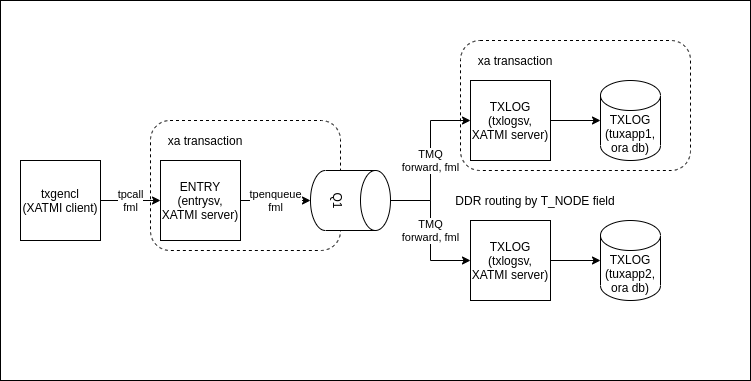

The diagram above was exported from draw.io. Its source (the exported page's mxGraphModel, read from the mxfile embedded in the PNG):
<mxGraphModel dx="1102" dy="949" grid="1" gridSize="10" guides="1" tooltips="1" connect="1" arrows="1" fold="1" page="1" pageScale="1" pageWidth="850" pageHeight="1100" math="0" shadow="0">
  <root>
    <mxCell id="0" />
    <mxCell id="1" parent="0" />
    <mxCell id="NKAnBe1T2TwtLaSYZZFO-21" value="" style="rounded=0;whiteSpace=wrap;html=1;" parent="1" vertex="1">
      <mxGeometry x="60" y="70" width="750" height="380" as="geometry" />
    </mxCell>
    <mxCell id="nheeOidHuHtpijJX-HCT-3" value="" style="rounded=1;whiteSpace=wrap;html=1;dashed=1;" vertex="1" parent="1">
      <mxGeometry x="520" y="110" width="230" height="130" as="geometry" />
    </mxCell>
    <mxCell id="nheeOidHuHtpijJX-HCT-1" value="" style="rounded=1;whiteSpace=wrap;html=1;dashed=1;" vertex="1" parent="1">
      <mxGeometry x="210" y="190" width="190" height="130" as="geometry" />
    </mxCell>
    <mxCell id="NKAnBe1T2TwtLaSYZZFO-8" value="tpcall&lt;br&gt;fml" style="edgeStyle=orthogonalEdgeStyle;rounded=0;orthogonalLoop=1;jettySize=auto;html=1;entryX=0;entryY=0.5;entryDx=0;entryDy=0;" parent="1" source="NKAnBe1T2TwtLaSYZZFO-1" target="w1cl-FYexj3mJhWYD19Z-4" edge="1">
      <mxGeometry relative="1" as="geometry">
        <mxPoint x="260" y="330" as="targetPoint" />
      </mxGeometry>
    </mxCell>
    <mxCell id="NKAnBe1T2TwtLaSYZZFO-1" value="txgencl&lt;br&gt;(XATMI client)" style="whiteSpace=wrap;html=1;aspect=fixed;" parent="1" vertex="1">
      <mxGeometry x="80" y="230" width="80" height="80" as="geometry" />
    </mxCell>
    <mxCell id="NKAnBe1T2TwtLaSYZZFO-15" value="TMQ&lt;br&gt;forward, fml" style="edgeStyle=orthogonalEdgeStyle;rounded=0;orthogonalLoop=1;jettySize=auto;html=1;exitX=0.5;exitY=0;exitDx=0;exitDy=0;exitPerimeter=0;" parent="1" source="NKAnBe1T2TwtLaSYZZFO-10" target="NKAnBe1T2TwtLaSYZZFO-13" edge="1">
      <mxGeometry relative="1" as="geometry">
        <mxPoint x="460" y="330" as="sourcePoint" />
      </mxGeometry>
    </mxCell>
    <mxCell id="NKAnBe1T2TwtLaSYZZFO-14" value="TMQ&lt;br&gt;forward, fml" style="edgeStyle=orthogonalEdgeStyle;rounded=0;orthogonalLoop=1;jettySize=auto;html=1;entryX=0;entryY=0.5;entryDx=0;entryDy=0;" parent="1" source="NKAnBe1T2TwtLaSYZZFO-10" target="NKAnBe1T2TwtLaSYZZFO-12" edge="1">
      <mxGeometry relative="1" as="geometry" />
    </mxCell>
    <mxCell id="NKAnBe1T2TwtLaSYZZFO-10" value="Q1" style="shape=cylinder3;whiteSpace=wrap;html=1;boundedLbl=1;backgroundOutline=1;size=15;rotation=90;" parent="1" vertex="1">
      <mxGeometry x="380" y="230" width="60" height="80" as="geometry" />
    </mxCell>
    <mxCell id="NKAnBe1T2TwtLaSYZZFO-19" style="edgeStyle=orthogonalEdgeStyle;rounded=0;orthogonalLoop=1;jettySize=auto;html=1;exitX=1;exitY=0.5;exitDx=0;exitDy=0;" parent="1" source="NKAnBe1T2TwtLaSYZZFO-12" target="NKAnBe1T2TwtLaSYZZFO-16" edge="1">
      <mxGeometry relative="1" as="geometry" />
    </mxCell>
    <mxCell id="NKAnBe1T2TwtLaSYZZFO-12" value="TXLOG&lt;br&gt;(txlogsv,&lt;br&gt;XATMI server)" style="whiteSpace=wrap;html=1;aspect=fixed;" parent="1" vertex="1">
      <mxGeometry x="530" y="150" width="80" height="80" as="geometry" />
    </mxCell>
    <mxCell id="NKAnBe1T2TwtLaSYZZFO-18" style="edgeStyle=orthogonalEdgeStyle;rounded=0;orthogonalLoop=1;jettySize=auto;html=1;exitX=1;exitY=0.5;exitDx=0;exitDy=0;entryX=0;entryY=0.5;entryDx=0;entryDy=0;entryPerimeter=0;" parent="1" source="NKAnBe1T2TwtLaSYZZFO-13" target="NKAnBe1T2TwtLaSYZZFO-17" edge="1">
      <mxGeometry relative="1" as="geometry" />
    </mxCell>
    <mxCell id="NKAnBe1T2TwtLaSYZZFO-13" value="TXLOG&lt;br&gt;(txlogsv, XATMI server)" style="whiteSpace=wrap;html=1;aspect=fixed;" parent="1" vertex="1">
      <mxGeometry x="530" y="290" width="80" height="80" as="geometry" />
    </mxCell>
    <mxCell id="NKAnBe1T2TwtLaSYZZFO-16" value="TXLOG&lt;br&gt;(tuxapp1, ora db)" style="shape=cylinder3;whiteSpace=wrap;html=1;boundedLbl=1;backgroundOutline=1;size=15;" parent="1" vertex="1">
      <mxGeometry x="660" y="150" width="60" height="80" as="geometry" />
    </mxCell>
    <mxCell id="NKAnBe1T2TwtLaSYZZFO-17" value="TXLOG&lt;br&gt;(tuxapp2, ora db)" style="shape=cylinder3;whiteSpace=wrap;html=1;boundedLbl=1;backgroundOutline=1;size=15;" parent="1" vertex="1">
      <mxGeometry x="660" y="290" width="60" height="80" as="geometry" />
    </mxCell>
    <mxCell id="w1cl-FYexj3mJhWYD19Z-1" value="DDR routing by T_NODE field" style="text;html=1;strokeColor=none;fillColor=none;align=center;verticalAlign=middle;whiteSpace=wrap;rounded=0;" parent="1" vertex="1">
      <mxGeometry x="500" y="255" width="190" height="30" as="geometry" />
    </mxCell>
    <mxCell id="w1cl-FYexj3mJhWYD19Z-5" value="tpenqueue&lt;br&gt;fml" style="edgeStyle=orthogonalEdgeStyle;rounded=0;orthogonalLoop=1;jettySize=auto;html=1;entryX=0.5;entryY=1;entryDx=0;entryDy=0;entryPerimeter=0;" parent="1" source="w1cl-FYexj3mJhWYD19Z-4" target="NKAnBe1T2TwtLaSYZZFO-10" edge="1">
      <mxGeometry relative="1" as="geometry" />
    </mxCell>
    <mxCell id="w1cl-FYexj3mJhWYD19Z-4" value="ENTRY&lt;br&gt;(entrysv, XATMI server)" style="whiteSpace=wrap;html=1;aspect=fixed;" parent="1" vertex="1">
      <mxGeometry x="220" y="230" width="80" height="80" as="geometry" />
    </mxCell>
    <mxCell id="nheeOidHuHtpijJX-HCT-2" value="xa transaction" style="text;html=1;strokeColor=none;fillColor=none;align=center;verticalAlign=middle;whiteSpace=wrap;rounded=0;dashed=1;" vertex="1" parent="1">
      <mxGeometry x="220" y="200" width="90" height="20" as="geometry" />
    </mxCell>
    <mxCell id="nheeOidHuHtpijJX-HCT-4" value="xa transaction" style="text;html=1;strokeColor=none;fillColor=none;align=center;verticalAlign=middle;whiteSpace=wrap;rounded=0;dashed=1;" vertex="1" parent="1">
      <mxGeometry x="530" y="120" width="90" height="20" as="geometry" />
    </mxCell>
  </root>
</mxGraphModel>